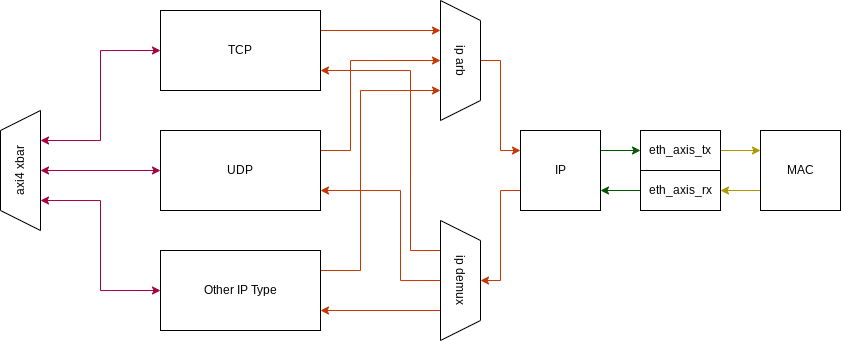

The diagram above was exported from draw.io. Its source (the exported page's mxGraphModel, read from the mxfile embedded in the PNG):
<mxGraphModel dx="1246" dy="855" grid="1" gridSize="10" guides="1" tooltips="1" connect="1" arrows="1" fold="1" page="1" pageScale="1" pageWidth="850" pageHeight="1100" math="0" shadow="0">
  <root>
    <mxCell id="0" />
    <mxCell id="1" parent="0" />
    <mxCell id="xWUiTusR7ZZWym1XTSiP-26" style="edgeStyle=orthogonalEdgeStyle;rounded=0;orthogonalLoop=1;jettySize=auto;html=1;exitX=1;exitY=0.25;exitDx=0;exitDy=0;entryX=0.25;entryY=1;entryDx=0;entryDy=0;fillColor=#fa6800;strokeColor=#C73500;" edge="1" parent="1" source="xWUiTusR7ZZWym1XTSiP-2" target="xWUiTusR7ZZWym1XTSiP-20">
      <mxGeometry relative="1" as="geometry" />
    </mxCell>
    <mxCell id="xWUiTusR7ZZWym1XTSiP-2" value="TCP" style="rounded=0;whiteSpace=wrap;html=1;" vertex="1" parent="1">
      <mxGeometry x="160" y="240" width="160" height="80" as="geometry" />
    </mxCell>
    <mxCell id="xWUiTusR7ZZWym1XTSiP-6" style="edgeStyle=orthogonalEdgeStyle;rounded=0;orthogonalLoop=1;jettySize=auto;html=1;entryX=0;entryY=0.5;entryDx=0;entryDy=0;fillColor=#d80073;strokeColor=#A50040;startArrow=classic;startFill=1;" edge="1" parent="1" source="xWUiTusR7ZZWym1XTSiP-3" target="xWUiTusR7ZZWym1XTSiP-4">
      <mxGeometry relative="1" as="geometry" />
    </mxCell>
    <mxCell id="xWUiTusR7ZZWym1XTSiP-7" style="edgeStyle=orthogonalEdgeStyle;rounded=0;orthogonalLoop=1;jettySize=auto;html=1;exitX=0.75;exitY=1;exitDx=0;exitDy=0;entryX=0;entryY=0.5;entryDx=0;entryDy=0;fillColor=#d80073;strokeColor=#A50040;startArrow=classic;startFill=1;" edge="1" parent="1" source="xWUiTusR7ZZWym1XTSiP-3" target="xWUiTusR7ZZWym1XTSiP-2">
      <mxGeometry relative="1" as="geometry" />
    </mxCell>
    <mxCell id="xWUiTusR7ZZWym1XTSiP-9" style="edgeStyle=orthogonalEdgeStyle;rounded=0;orthogonalLoop=1;jettySize=auto;html=1;exitX=0.25;exitY=1;exitDx=0;exitDy=0;entryX=0;entryY=0.5;entryDx=0;entryDy=0;fillColor=#d80073;strokeColor=#A50040;startArrow=classic;startFill=1;" edge="1" parent="1" source="xWUiTusR7ZZWym1XTSiP-3" target="xWUiTusR7ZZWym1XTSiP-5">
      <mxGeometry relative="1" as="geometry" />
    </mxCell>
    <mxCell id="xWUiTusR7ZZWym1XTSiP-3" value="axi4 xbar" style="shape=trapezoid;perimeter=trapezoidPerimeter;whiteSpace=wrap;html=1;fixedSize=1;rotation=-90;" vertex="1" parent="1">
      <mxGeometry x="-40" y="380" width="120" height="40" as="geometry" />
    </mxCell>
    <mxCell id="xWUiTusR7ZZWym1XTSiP-32" style="edgeStyle=orthogonalEdgeStyle;rounded=0;orthogonalLoop=1;jettySize=auto;html=1;exitX=1;exitY=0.25;exitDx=0;exitDy=0;entryX=0.5;entryY=1;entryDx=0;entryDy=0;fillColor=#fa6800;strokeColor=#C73500;" edge="1" parent="1" source="xWUiTusR7ZZWym1XTSiP-4" target="xWUiTusR7ZZWym1XTSiP-20">
      <mxGeometry relative="1" as="geometry">
        <Array as="points">
          <mxPoint x="350" y="380" />
          <mxPoint x="350" y="290" />
        </Array>
      </mxGeometry>
    </mxCell>
    <mxCell id="xWUiTusR7ZZWym1XTSiP-4" value="UDP" style="rounded=0;whiteSpace=wrap;html=1;" vertex="1" parent="1">
      <mxGeometry x="160" y="360" width="160" height="80" as="geometry" />
    </mxCell>
    <mxCell id="xWUiTusR7ZZWym1XTSiP-33" style="edgeStyle=orthogonalEdgeStyle;rounded=0;orthogonalLoop=1;jettySize=auto;html=1;exitX=1;exitY=0.25;exitDx=0;exitDy=0;entryX=0.75;entryY=1;entryDx=0;entryDy=0;fillColor=#fa6800;strokeColor=#C73500;" edge="1" parent="1" source="xWUiTusR7ZZWym1XTSiP-5" target="xWUiTusR7ZZWym1XTSiP-20">
      <mxGeometry relative="1" as="geometry">
        <Array as="points">
          <mxPoint x="360" y="500" />
          <mxPoint x="360" y="320" />
        </Array>
      </mxGeometry>
    </mxCell>
    <mxCell id="xWUiTusR7ZZWym1XTSiP-5" value="Other IP Type" style="rounded=0;whiteSpace=wrap;html=1;" vertex="1" parent="1">
      <mxGeometry x="160" y="480" width="160" height="80" as="geometry" />
    </mxCell>
    <mxCell id="xWUiTusR7ZZWym1XTSiP-14" style="edgeStyle=orthogonalEdgeStyle;rounded=0;orthogonalLoop=1;jettySize=auto;html=1;exitX=0;exitY=0.75;exitDx=0;exitDy=0;entryX=1;entryY=0.5;entryDx=0;entryDy=0;fillColor=#e3c800;strokeColor=#B09500;" edge="1" parent="1" source="xWUiTusR7ZZWym1XTSiP-10" target="xWUiTusR7ZZWym1XTSiP-12">
      <mxGeometry relative="1" as="geometry" />
    </mxCell>
    <mxCell id="xWUiTusR7ZZWym1XTSiP-10" value="MAC" style="whiteSpace=wrap;html=1;aspect=fixed;" vertex="1" parent="1">
      <mxGeometry x="760" y="360" width="80" height="80" as="geometry" />
    </mxCell>
    <mxCell id="xWUiTusR7ZZWym1XTSiP-13" style="edgeStyle=orthogonalEdgeStyle;rounded=0;orthogonalLoop=1;jettySize=auto;html=1;entryX=0;entryY=0.25;entryDx=0;entryDy=0;fillColor=#e3c800;strokeColor=#B09500;" edge="1" parent="1" source="xWUiTusR7ZZWym1XTSiP-11" target="xWUiTusR7ZZWym1XTSiP-10">
      <mxGeometry relative="1" as="geometry" />
    </mxCell>
    <mxCell id="xWUiTusR7ZZWym1XTSiP-11" value="eth_axis_tx" style="rounded=0;whiteSpace=wrap;html=1;" vertex="1" parent="1">
      <mxGeometry x="640" y="360" width="80" height="40" as="geometry" />
    </mxCell>
    <mxCell id="xWUiTusR7ZZWym1XTSiP-19" style="edgeStyle=orthogonalEdgeStyle;rounded=0;orthogonalLoop=1;jettySize=auto;html=1;entryX=1;entryY=0.75;entryDx=0;entryDy=0;fillColor=#008a00;strokeColor=#005700;" edge="1" parent="1" source="xWUiTusR7ZZWym1XTSiP-12" target="xWUiTusR7ZZWym1XTSiP-15">
      <mxGeometry relative="1" as="geometry" />
    </mxCell>
    <mxCell id="xWUiTusR7ZZWym1XTSiP-12" value="eth_axis_rx" style="rounded=0;whiteSpace=wrap;html=1;" vertex="1" parent="1">
      <mxGeometry x="640" y="400" width="80" height="40" as="geometry" />
    </mxCell>
    <mxCell id="xWUiTusR7ZZWym1XTSiP-16" style="edgeStyle=orthogonalEdgeStyle;rounded=0;orthogonalLoop=1;jettySize=auto;html=1;exitX=1;exitY=0.25;exitDx=0;exitDy=0;entryX=0;entryY=0.5;entryDx=0;entryDy=0;fillColor=#008a00;strokeColor=#005700;" edge="1" parent="1" source="xWUiTusR7ZZWym1XTSiP-15" target="xWUiTusR7ZZWym1XTSiP-11">
      <mxGeometry relative="1" as="geometry" />
    </mxCell>
    <mxCell id="xWUiTusR7ZZWym1XTSiP-24" style="edgeStyle=orthogonalEdgeStyle;rounded=0;orthogonalLoop=1;jettySize=auto;html=1;exitX=0;exitY=0.75;exitDx=0;exitDy=0;entryX=0.5;entryY=0;entryDx=0;entryDy=0;fillColor=#fa6800;strokeColor=#C73500;" edge="1" parent="1" source="xWUiTusR7ZZWym1XTSiP-15" target="xWUiTusR7ZZWym1XTSiP-21">
      <mxGeometry relative="1" as="geometry" />
    </mxCell>
    <mxCell id="xWUiTusR7ZZWym1XTSiP-15" value="IP" style="rounded=0;whiteSpace=wrap;html=1;" vertex="1" parent="1">
      <mxGeometry x="520" y="360" width="80" height="80" as="geometry" />
    </mxCell>
    <mxCell id="xWUiTusR7ZZWym1XTSiP-23" style="edgeStyle=orthogonalEdgeStyle;rounded=0;orthogonalLoop=1;jettySize=auto;html=1;entryX=0;entryY=0.25;entryDx=0;entryDy=0;fillColor=#fa6800;strokeColor=#C73500;" edge="1" parent="1" source="xWUiTusR7ZZWym1XTSiP-20" target="xWUiTusR7ZZWym1XTSiP-15">
      <mxGeometry relative="1" as="geometry" />
    </mxCell>
    <mxCell id="xWUiTusR7ZZWym1XTSiP-20" value="ip arb" style="shape=trapezoid;perimeter=trapezoidPerimeter;whiteSpace=wrap;html=1;fixedSize=1;rotation=90;" vertex="1" parent="1">
      <mxGeometry x="400" y="270" width="120" height="40" as="geometry" />
    </mxCell>
    <mxCell id="xWUiTusR7ZZWym1XTSiP-27" style="edgeStyle=orthogonalEdgeStyle;rounded=0;orthogonalLoop=1;jettySize=auto;html=1;exitX=0.75;exitY=1;exitDx=0;exitDy=0;entryX=1;entryY=0.75;entryDx=0;entryDy=0;fillColor=#fa6800;strokeColor=#C73500;" edge="1" parent="1" source="xWUiTusR7ZZWym1XTSiP-21" target="xWUiTusR7ZZWym1XTSiP-5">
      <mxGeometry relative="1" as="geometry" />
    </mxCell>
    <mxCell id="xWUiTusR7ZZWym1XTSiP-28" style="edgeStyle=orthogonalEdgeStyle;rounded=0;orthogonalLoop=1;jettySize=auto;html=1;exitX=0.25;exitY=1;exitDx=0;exitDy=0;entryX=1;entryY=0.75;entryDx=0;entryDy=0;fillColor=#fa6800;strokeColor=#C73500;" edge="1" parent="1" source="xWUiTusR7ZZWym1XTSiP-21" target="xWUiTusR7ZZWym1XTSiP-2">
      <mxGeometry relative="1" as="geometry">
        <Array as="points">
          <mxPoint x="410" y="480" />
          <mxPoint x="410" y="300" />
        </Array>
      </mxGeometry>
    </mxCell>
    <mxCell id="xWUiTusR7ZZWym1XTSiP-31" style="edgeStyle=orthogonalEdgeStyle;rounded=0;orthogonalLoop=1;jettySize=auto;html=1;entryX=1;entryY=0.75;entryDx=0;entryDy=0;exitX=0.5;exitY=1;exitDx=0;exitDy=0;fillColor=#fa6800;strokeColor=#C73500;" edge="1" parent="1" source="xWUiTusR7ZZWym1XTSiP-21" target="xWUiTusR7ZZWym1XTSiP-4">
      <mxGeometry relative="1" as="geometry">
        <Array as="points">
          <mxPoint x="400" y="510" />
          <mxPoint x="400" y="420" />
        </Array>
      </mxGeometry>
    </mxCell>
    <mxCell id="xWUiTusR7ZZWym1XTSiP-21" value="ip demux" style="shape=trapezoid;perimeter=trapezoidPerimeter;whiteSpace=wrap;html=1;fixedSize=1;rotation=90;" vertex="1" parent="1">
      <mxGeometry x="400" y="490" width="120" height="40" as="geometry" />
    </mxCell>
  </root>
</mxGraphModel>